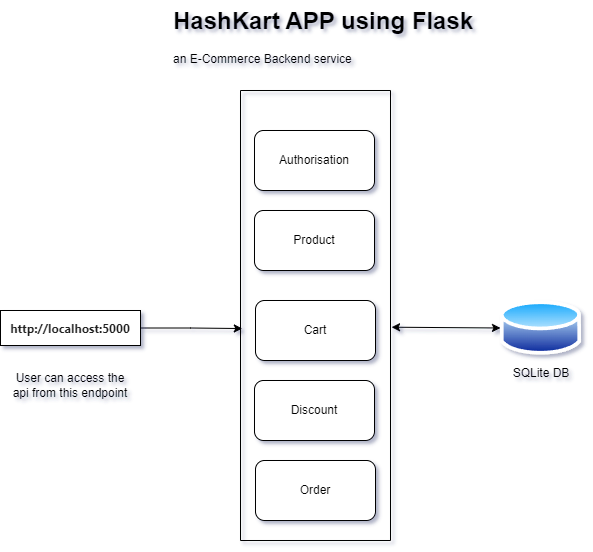

The diagram above was exported from draw.io. Its source (the exported page's mxGraphModel, read from the mxfile embedded in the PNG):
<mxGraphModel dx="1490" dy="1924" grid="1" gridSize="10" guides="1" tooltips="1" connect="1" arrows="1" fold="1" page="1" pageScale="1" pageWidth="827" pageHeight="1169" math="0" shadow="0">
  <root>
    <mxCell id="WIyWlLk6GJQsqaUBKTNV-0" />
    <mxCell id="WIyWlLk6GJQsqaUBKTNV-1" parent="WIyWlLk6GJQsqaUBKTNV-0" />
    <mxCell id="NDJf-Aw5V881lbhQybut-0" value="" style="swimlane;startSize=0;" vertex="1" parent="WIyWlLk6GJQsqaUBKTNV-1">
      <mxGeometry x="290" y="40" width="150" height="450" as="geometry">
        <mxRectangle x="310" y="290" width="50" height="40" as="alternateBounds" />
      </mxGeometry>
    </mxCell>
    <mxCell id="NDJf-Aw5V881lbhQybut-1" value="Authorisation" style="rounded=1;whiteSpace=wrap;html=1;" vertex="1" parent="NDJf-Aw5V881lbhQybut-0">
      <mxGeometry x="14" y="40" width="120" height="60" as="geometry" />
    </mxCell>
    <mxCell id="NDJf-Aw5V881lbhQybut-2" value="Product" style="rounded=1;whiteSpace=wrap;html=1;" vertex="1" parent="NDJf-Aw5V881lbhQybut-0">
      <mxGeometry x="14" y="120" width="120" height="60" as="geometry" />
    </mxCell>
    <mxCell id="NDJf-Aw5V881lbhQybut-3" value="Cart" style="rounded=1;whiteSpace=wrap;html=1;" vertex="1" parent="NDJf-Aw5V881lbhQybut-0">
      <mxGeometry x="15" y="210" width="120" height="60" as="geometry" />
    </mxCell>
    <mxCell id="NDJf-Aw5V881lbhQybut-4" value="Discount" style="rounded=1;whiteSpace=wrap;html=1;" vertex="1" parent="NDJf-Aw5V881lbhQybut-0">
      <mxGeometry x="14" y="290" width="120" height="60" as="geometry" />
    </mxCell>
    <mxCell id="NDJf-Aw5V881lbhQybut-5" value="Order" style="rounded=1;whiteSpace=wrap;html=1;" vertex="1" parent="NDJf-Aw5V881lbhQybut-0">
      <mxGeometry x="15" y="370" width="120" height="60" as="geometry" />
    </mxCell>
    <mxCell id="NDJf-Aw5V881lbhQybut-10" value="" style="image;aspect=fixed;perimeter=ellipsePerimeter;html=1;align=center;shadow=0;dashed=0;spacingTop=3;image=img/lib/active_directory/database.svg;" vertex="1" parent="WIyWlLk6GJQsqaUBKTNV-1">
      <mxGeometry x="550" y="247.5" width="81.08" height="60" as="geometry" />
    </mxCell>
    <mxCell id="NDJf-Aw5V881lbhQybut-11" value="SQLite DB" style="text;html=1;align=center;verticalAlign=middle;whiteSpace=wrap;rounded=0;" vertex="1" parent="WIyWlLk6GJQsqaUBKTNV-1">
      <mxGeometry x="560.54" y="307.5" width="60" height="30" as="geometry" />
    </mxCell>
    <mxCell id="NDJf-Aw5V881lbhQybut-13" value="&lt;span style=&quot;color: rgb(33, 33, 33); font-family: Inter, system-ui, -apple-system, BlinkMacSystemFont, &amp;quot;Segoe UI&amp;quot;, Roboto, Oxygen, Ubuntu, Cantarell, &amp;quot;Fira Sans&amp;quot;, &amp;quot;Droid Sans&amp;quot;, Helvetica, Arial, sans-serif; text-align: left; white-space-collapse: preserve; background-color: rgb(255, 255, 255);&quot;&gt;&lt;b&gt;http://localhost:5000&lt;/b&gt;&lt;/span&gt;" style="rounded=0;whiteSpace=wrap;html=1;" vertex="1" parent="WIyWlLk6GJQsqaUBKTNV-1">
      <mxGeometry x="50" y="260" width="140" height="35" as="geometry" />
    </mxCell>
    <mxCell id="NDJf-Aw5V881lbhQybut-14" style="edgeStyle=orthogonalEdgeStyle;rounded=0;orthogonalLoop=1;jettySize=auto;html=1;entryX=0.012;entryY=0.529;entryDx=0;entryDy=0;entryPerimeter=0;" edge="1" parent="WIyWlLk6GJQsqaUBKTNV-1" source="NDJf-Aw5V881lbhQybut-13" target="NDJf-Aw5V881lbhQybut-0">
      <mxGeometry relative="1" as="geometry" />
    </mxCell>
    <mxCell id="NDJf-Aw5V881lbhQybut-15" value="User can access the api from this endpoint" style="text;html=1;align=center;verticalAlign=middle;whiteSpace=wrap;rounded=0;" vertex="1" parent="WIyWlLk6GJQsqaUBKTNV-1">
      <mxGeometry x="55" y="310" width="130" height="50" as="geometry" />
    </mxCell>
    <mxCell id="NDJf-Aw5V881lbhQybut-16" value="&lt;h1 style=&quot;margin-top: 0px;&quot;&gt;HashKart APP using Flask&lt;/h1&gt;&lt;div&gt;an E-Commerce Backend service&lt;/div&gt;" style="text;html=1;whiteSpace=wrap;overflow=hidden;rounded=0;" vertex="1" parent="WIyWlLk6GJQsqaUBKTNV-1">
      <mxGeometry x="220.54" y="-50" width="350" height="70" as="geometry" />
    </mxCell>
    <mxCell id="NDJf-Aw5V881lbhQybut-19" value="" style="endArrow=classic;startArrow=classic;html=1;rounded=0;exitX=0;exitY=0.5;exitDx=0;exitDy=0;entryX=1.007;entryY=0.526;entryDx=0;entryDy=0;entryPerimeter=0;" edge="1" parent="WIyWlLk6GJQsqaUBKTNV-1" source="NDJf-Aw5V881lbhQybut-10" target="NDJf-Aw5V881lbhQybut-0">
      <mxGeometry width="50" height="50" relative="1" as="geometry">
        <mxPoint x="390" y="300" as="sourcePoint" />
        <mxPoint x="440" y="250" as="targetPoint" />
      </mxGeometry>
    </mxCell>
  </root>
</mxGraphModel>